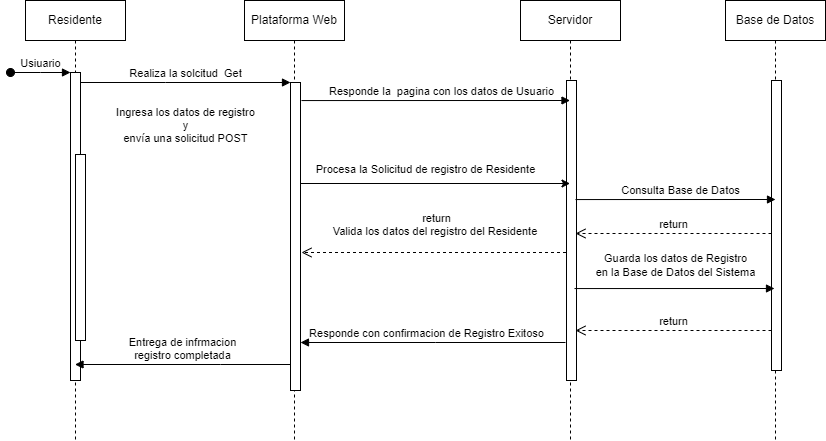

The diagram above was exported from draw.io. Its source (the exported page's mxGraphModel, read from the mxfile embedded in the PNG):
<mxGraphModel dx="1434" dy="796" grid="1" gridSize="10" guides="1" tooltips="1" connect="1" arrows="1" fold="1" page="1" pageScale="1" pageWidth="850" pageHeight="1100" math="0" shadow="0">
  <root>
    <mxCell id="0" />
    <mxCell id="1" parent="0" />
    <mxCell id="aM9ryv3xv72pqoxQDRHE-1" value="Residente" style="shape=umlLifeline;perimeter=lifelinePerimeter;whiteSpace=wrap;html=1;container=0;dropTarget=0;collapsible=0;recursiveResize=0;outlineConnect=0;portConstraint=eastwest;newEdgeStyle={&quot;edgeStyle&quot;:&quot;elbowEdgeStyle&quot;,&quot;elbow&quot;:&quot;vertical&quot;,&quot;curved&quot;:0,&quot;rounded&quot;:0};" parent="1" vertex="1">
      <mxGeometry x="40" y="40" width="100" height="440" as="geometry" />
    </mxCell>
    <mxCell id="aM9ryv3xv72pqoxQDRHE-2" value="" style="html=1;points=[];perimeter=orthogonalPerimeter;outlineConnect=0;targetShapes=umlLifeline;portConstraint=eastwest;newEdgeStyle={&quot;edgeStyle&quot;:&quot;elbowEdgeStyle&quot;,&quot;elbow&quot;:&quot;vertical&quot;,&quot;curved&quot;:0,&quot;rounded&quot;:0};fontSize=11;" parent="aM9ryv3xv72pqoxQDRHE-1" vertex="1">
      <mxGeometry x="45" y="72" width="10" height="308" as="geometry" />
    </mxCell>
    <mxCell id="aM9ryv3xv72pqoxQDRHE-3" value="Usiuario" style="html=1;verticalAlign=bottom;startArrow=oval;endArrow=block;startSize=8;edgeStyle=elbowEdgeStyle;elbow=vertical;curved=0;rounded=0;fontSize=11;" parent="aM9ryv3xv72pqoxQDRHE-1" target="aM9ryv3xv72pqoxQDRHE-2" edge="1">
      <mxGeometry relative="1" as="geometry">
        <mxPoint x="-15" y="72" as="sourcePoint" />
      </mxGeometry>
    </mxCell>
    <mxCell id="aM9ryv3xv72pqoxQDRHE-4" value="" style="html=1;points=[];perimeter=orthogonalPerimeter;outlineConnect=0;targetShapes=umlLifeline;portConstraint=eastwest;newEdgeStyle={&quot;edgeStyle&quot;:&quot;elbowEdgeStyle&quot;,&quot;elbow&quot;:&quot;vertical&quot;,&quot;curved&quot;:0,&quot;rounded&quot;:0};fontSize=11;" parent="aM9ryv3xv72pqoxQDRHE-1" vertex="1">
      <mxGeometry x="50" y="154" width="10" height="186" as="geometry" />
    </mxCell>
    <mxCell id="aM9ryv3xv72pqoxQDRHE-5" value="Plataforma Web" style="shape=umlLifeline;perimeter=lifelinePerimeter;whiteSpace=wrap;html=1;container=0;dropTarget=0;collapsible=0;recursiveResize=0;outlineConnect=0;portConstraint=eastwest;newEdgeStyle={&quot;edgeStyle&quot;:&quot;elbowEdgeStyle&quot;,&quot;elbow&quot;:&quot;vertical&quot;,&quot;curved&quot;:0,&quot;rounded&quot;:0};" parent="1" vertex="1">
      <mxGeometry x="259" y="40" width="100" height="440" as="geometry" />
    </mxCell>
    <mxCell id="aM9ryv3xv72pqoxQDRHE-6" value="" style="html=1;points=[];perimeter=orthogonalPerimeter;outlineConnect=0;targetShapes=umlLifeline;portConstraint=eastwest;newEdgeStyle={&quot;edgeStyle&quot;:&quot;elbowEdgeStyle&quot;,&quot;elbow&quot;:&quot;vertical&quot;,&quot;curved&quot;:0,&quot;rounded&quot;:0};fontSize=11;" parent="aM9ryv3xv72pqoxQDRHE-5" vertex="1">
      <mxGeometry x="46" y="82" width="10" height="308" as="geometry" />
    </mxCell>
    <mxCell id="aM9ryv3xv72pqoxQDRHE-7" value="Realiza la solcitud&amp;nbsp; Get" style="html=1;verticalAlign=bottom;endArrow=block;edgeStyle=elbowEdgeStyle;elbow=vertical;curved=0;rounded=0;fontSize=11;" parent="1" source="aM9ryv3xv72pqoxQDRHE-2" target="aM9ryv3xv72pqoxQDRHE-6" edge="1">
      <mxGeometry relative="1" as="geometry">
        <mxPoint x="195" y="132" as="sourcePoint" />
        <Array as="points">
          <mxPoint x="180" y="122" />
        </Array>
      </mxGeometry>
    </mxCell>
    <mxCell id="MbcQV52Oe8lqMqQ8EKYd-1" value="Servidor" style="shape=umlLifeline;perimeter=lifelinePerimeter;whiteSpace=wrap;html=1;container=0;dropTarget=0;collapsible=0;recursiveResize=0;outlineConnect=0;portConstraint=eastwest;newEdgeStyle={&quot;edgeStyle&quot;:&quot;elbowEdgeStyle&quot;,&quot;elbow&quot;:&quot;vertical&quot;,&quot;curved&quot;:0,&quot;rounded&quot;:0};" parent="1" vertex="1">
      <mxGeometry x="535" y="40" width="100" height="440" as="geometry" />
    </mxCell>
    <mxCell id="MbcQV52Oe8lqMqQ8EKYd-2" value="" style="html=1;points=[];perimeter=orthogonalPerimeter;outlineConnect=0;targetShapes=umlLifeline;portConstraint=eastwest;newEdgeStyle={&quot;edgeStyle&quot;:&quot;elbowEdgeStyle&quot;,&quot;elbow&quot;:&quot;vertical&quot;,&quot;curved&quot;:0,&quot;rounded&quot;:0};fontSize=11;" parent="MbcQV52Oe8lqMqQ8EKYd-1" vertex="1">
      <mxGeometry x="46" y="80" width="10" height="300" as="geometry" />
    </mxCell>
    <mxCell id="MbcQV52Oe8lqMqQ8EKYd-3" value="Responde la&amp;nbsp; pagina con los datos de Usuario" style="html=1;verticalAlign=bottom;endArrow=block;edgeStyle=elbowEdgeStyle;elbow=vertical;curved=0;rounded=0;exitX=0.5;exitY=0.118;exitDx=0;exitDy=0;exitPerimeter=0;fontSize=11;" parent="1" target="MbcQV52Oe8lqMqQ8EKYd-1" edge="1">
      <mxGeometry x="0.0448" relative="1" as="geometry">
        <mxPoint x="316" y="140.05999999999995" as="sourcePoint" />
        <Array as="points">
          <mxPoint x="411" y="140" />
        </Array>
        <mxPoint x="496" y="140" as="targetPoint" />
        <mxPoint as="offset" />
      </mxGeometry>
    </mxCell>
    <mxCell id="MbcQV52Oe8lqMqQ8EKYd-4" value="Base de Datos" style="shape=umlLifeline;perimeter=lifelinePerimeter;whiteSpace=wrap;html=1;container=0;dropTarget=0;collapsible=0;recursiveResize=0;outlineConnect=0;portConstraint=eastwest;newEdgeStyle={&quot;edgeStyle&quot;:&quot;elbowEdgeStyle&quot;,&quot;elbow&quot;:&quot;vertical&quot;,&quot;curved&quot;:0,&quot;rounded&quot;:0};" parent="1" vertex="1">
      <mxGeometry x="740" y="40" width="100" height="440" as="geometry" />
    </mxCell>
    <mxCell id="MbcQV52Oe8lqMqQ8EKYd-5" value="" style="html=1;points=[];perimeter=orthogonalPerimeter;outlineConnect=0;targetShapes=umlLifeline;portConstraint=eastwest;newEdgeStyle={&quot;edgeStyle&quot;:&quot;elbowEdgeStyle&quot;,&quot;elbow&quot;:&quot;vertical&quot;,&quot;curved&quot;:0,&quot;rounded&quot;:0};fontSize=11;" parent="MbcQV52Oe8lqMqQ8EKYd-4" vertex="1">
      <mxGeometry x="46" y="80" width="10" height="290" as="geometry" />
    </mxCell>
    <mxCell id="MbcQV52Oe8lqMqQ8EKYd-6" value="Consulta Base de Datos" style="html=1;verticalAlign=bottom;endArrow=block;edgeStyle=elbowEdgeStyle;elbow=vertical;curved=0;rounded=0;exitX=0.5;exitY=0.118;exitDx=0;exitDy=0;exitPerimeter=0;fontSize=11;" parent="1" edge="1">
      <mxGeometry x="0.0448" relative="1" as="geometry">
        <mxPoint x="590" y="239.05999999999995" as="sourcePoint" />
        <Array as="points">
          <mxPoint x="685" y="239" />
        </Array>
        <mxPoint x="790" y="239" as="targetPoint" />
        <mxPoint as="offset" />
      </mxGeometry>
    </mxCell>
    <mxCell id="MbcQV52Oe8lqMqQ8EKYd-7" value="&lt;font style=&quot;font-size: 11px;&quot;&gt;Ingresa los datos de registro &lt;br style=&quot;font-size: 11px;&quot;&gt;y &lt;br style=&quot;font-size: 11px;&quot;&gt;envía una solicitud POST&lt;/font&gt;" style="text;html=1;align=center;verticalAlign=middle;resizable=0;points=[];autosize=1;strokeColor=none;fillColor=none;fontSize=11;" parent="1" vertex="1">
      <mxGeometry x="120" y="140" width="160" height="50" as="geometry" />
    </mxCell>
    <mxCell id="MbcQV52Oe8lqMqQ8EKYd-8" value="" style="endArrow=classic;html=1;rounded=0;fontSize=11;" parent="1" edge="1">
      <mxGeometry width="50" height="50" relative="1" as="geometry">
        <mxPoint x="315" y="223" as="sourcePoint" />
        <mxPoint x="584.5" y="223" as="targetPoint" />
      </mxGeometry>
    </mxCell>
    <mxCell id="MbcQV52Oe8lqMqQ8EKYd-9" value="&lt;font style=&quot;font-size: 11px;&quot;&gt;Procesa la Solicitud de registro de Residente&lt;/font&gt;" style="text;html=1;align=center;verticalAlign=middle;resizable=0;points=[];autosize=1;strokeColor=none;fillColor=none;fontSize=11;" parent="1" vertex="1">
      <mxGeometry x="320" y="194" width="240" height="30" as="geometry" />
    </mxCell>
    <mxCell id="MbcQV52Oe8lqMqQ8EKYd-10" value="return&lt;br style=&quot;font-size: 11px;&quot;&gt;Valida los datos del registro del Residente&amp;nbsp;" style="html=1;verticalAlign=bottom;endArrow=open;dashed=1;endSize=8;edgeStyle=elbowEdgeStyle;elbow=vertical;curved=0;rounded=0;fontSize=11;" parent="1" edge="1">
      <mxGeometry x="-0.0132" y="-12" relative="1" as="geometry">
        <mxPoint x="316" y="292" as="targetPoint" />
        <Array as="points" />
        <mxPoint x="580.5" y="292" as="sourcePoint" />
        <mxPoint x="1" as="offset" />
      </mxGeometry>
    </mxCell>
    <mxCell id="MbcQV52Oe8lqMqQ8EKYd-11" value="Guarda los datos de Registro&lt;br style=&quot;font-size: 11px;&quot;&gt;en la Base de Datos del Sistema" style="text;html=1;align=center;verticalAlign=middle;resizable=0;points=[];autosize=1;strokeColor=none;fillColor=none;fontSize=11;" parent="1" vertex="1">
      <mxGeometry x="600" y="285" width="180" height="40" as="geometry" />
    </mxCell>
    <mxCell id="MbcQV52Oe8lqMqQ8EKYd-12" value="" style="html=1;verticalAlign=bottom;endArrow=block;edgeStyle=elbowEdgeStyle;elbow=vertical;curved=0;rounded=0;exitX=0.5;exitY=0.118;exitDx=0;exitDy=0;exitPerimeter=0;fontSize=11;" parent="1" edge="1">
      <mxGeometry x="0.0448" relative="1" as="geometry">
        <mxPoint x="589" y="328.05999999999995" as="sourcePoint" />
        <Array as="points">
          <mxPoint x="684" y="328" />
        </Array>
        <mxPoint x="789" y="328" as="targetPoint" />
        <mxPoint as="offset" />
      </mxGeometry>
    </mxCell>
    <mxCell id="MbcQV52Oe8lqMqQ8EKYd-13" value="return" style="html=1;verticalAlign=bottom;endArrow=open;dashed=1;endSize=8;edgeStyle=elbowEdgeStyle;elbow=vertical;curved=0;rounded=0;fontSize=11;" parent="1" source="MbcQV52Oe8lqMqQ8EKYd-5" edge="1">
      <mxGeometry relative="1" as="geometry">
        <mxPoint x="590" y="273" as="targetPoint" />
        <Array as="points">
          <mxPoint x="660" y="273" />
        </Array>
        <mxPoint x="780" y="273" as="sourcePoint" />
      </mxGeometry>
    </mxCell>
    <mxCell id="MbcQV52Oe8lqMqQ8EKYd-14" value="return" style="html=1;verticalAlign=bottom;endArrow=open;dashed=1;endSize=8;edgeStyle=elbowEdgeStyle;elbow=vertical;curved=0;rounded=0;fontSize=11;" parent="1" edge="1">
      <mxGeometry relative="1" as="geometry">
        <mxPoint x="590" y="370" as="targetPoint" />
        <Array as="points">
          <mxPoint x="660" y="370" />
        </Array>
        <mxPoint x="786" y="370" as="sourcePoint" />
      </mxGeometry>
    </mxCell>
    <mxCell id="MbcQV52Oe8lqMqQ8EKYd-15" value="Responde con confirmacion de Registro Exitoso" style="html=1;verticalAlign=bottom;endArrow=block;edgeStyle=elbowEdgeStyle;elbow=vertical;curved=0;rounded=0;fontSize=11;" parent="1" edge="1">
      <mxGeometry x="0.0464" relative="1" as="geometry">
        <mxPoint x="580" y="382" as="sourcePoint" />
        <Array as="points">
          <mxPoint x="450" y="382" />
        </Array>
        <mxPoint x="315" y="382" as="targetPoint" />
        <mxPoint as="offset" />
      </mxGeometry>
    </mxCell>
    <mxCell id="MbcQV52Oe8lqMqQ8EKYd-16" value="Entrega de infrmacion&lt;br&gt;registro completada" style="html=1;verticalAlign=bottom;endArrow=block;edgeStyle=elbowEdgeStyle;elbow=vertical;curved=0;rounded=0;fontSize=11;" parent="1" source="aM9ryv3xv72pqoxQDRHE-6" target="aM9ryv3xv72pqoxQDRHE-1" edge="1">
      <mxGeometry relative="1" as="geometry">
        <mxPoint x="300" y="404" as="sourcePoint" />
        <Array as="points">
          <mxPoint x="235" y="404" />
        </Array>
        <mxPoint x="100" y="404" as="targetPoint" />
        <mxPoint as="offset" />
      </mxGeometry>
    </mxCell>
  </root>
</mxGraphModel>